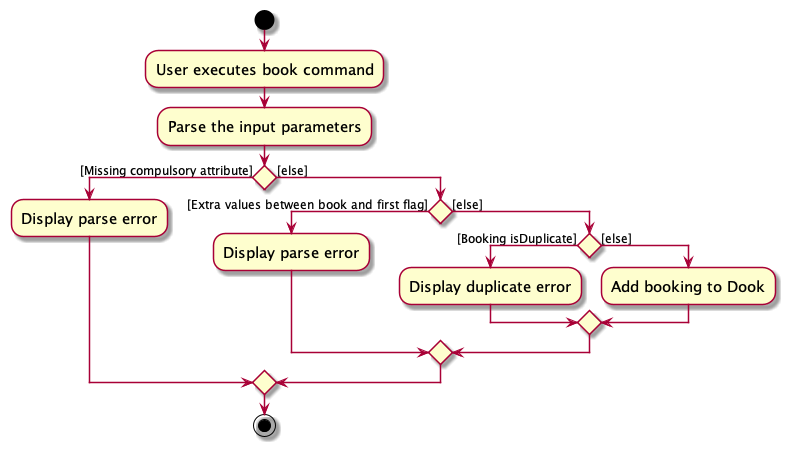

The diagram above was rendered by PlantUML. Its source (embedded in the PNG):
@startuml
skin rose
skinparam ActivityFontSize 15
skinparam ArrowFontSize 12
skinparam defaultTextAlignment center

start
:User executes book command;
:Parse the input parameters;

if () then ([Missing compulsory attribute])
    :Display parse error;
else ([else])
    if () then ([Extra values between book and first flag])
        :Display parse error;
    else ([else])
        if () then ([Booking isDuplicate])
            :Display duplicate error;
        else ([else])
            :Add booking to Dook;
        endif
    endif
endif

stop
@enduml